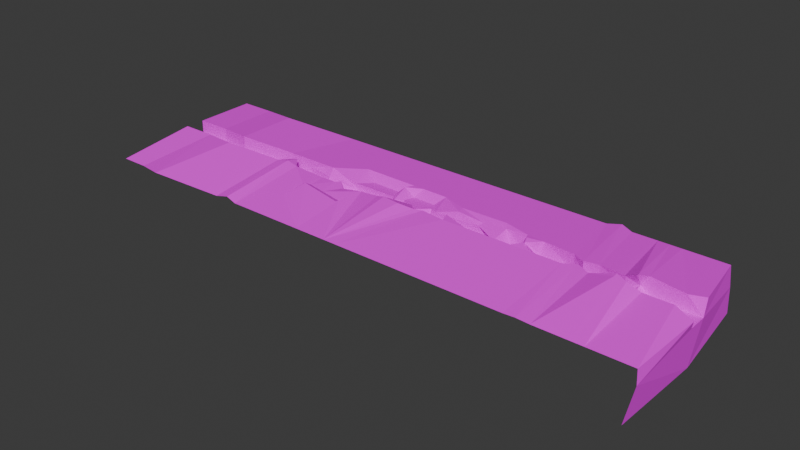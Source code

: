# Source: Pasillo_de_artilleros.blend  (saved by Blender 5.2.45; exported with 4.5.12 LTS)
import bpy
from mathutils import Matrix  # noqa: F401  (used for matrix-valued properties, if any)

bpy.ops.wm.read_factory_settings(use_empty=True)
scene = bpy.context.scene
scene.name = 'Scene'

# ---- collections
col_collection = bpy.data.collections.new('Collection'); scene.collection.children.link(col_collection)

# ---- images (referenced by path relative to the original .blend; pixels are not part of the script)
import os
ASSET_DIR = os.environ.get("B2B_ASSET_DIR", "")  # directory of the original .blend (textures are referenced by path, not embedded)
HERE = os.path.dirname(os.path.abspath(__file__))  # packed textures are extracted next to this script under _unpacked/

def load_image(name, relpath, width, height, colorspace="sRGB"):
    """Load a texture the original file referenced (path relative to the .blend, or extracted next to this script)."""
    p = next((c for c in (os.path.join(HERE, relpath), os.path.join(ASSET_DIR, relpath)) if relpath and os.path.exists(c)), "")
    if p:
        img = bpy.data.images.load(p, check_existing=True)
        img.name = name
    else:  # same state as the original file: an image datablock whose file is absent (Cycles renders it pink)
        img = bpy.data.images.new(name, width, height)
        img.source = "FILE"
        img.filepath = "//" + (relpath or name)
    img.colorspace_settings.name = colorspace
    return img
img_textura_suelo_rocoso_tga = load_image('Textura suelo rocoso.tga', 'Textura suelo rocoso.tga', 1024, 1024, 'sRGB')

# ---- materials (node trees are filled in below, after node groups)
mat_material_001 = bpy.data.materials.new('Material.001')

# ---- material node trees
mat_material_001.use_nodes = True; mat_material_001.node_tree.nodes.clear()
_N = mat_material_001.node_tree.nodes; _L = mat_material_001.node_tree.links
n0 = _N.new('ShaderNodeBsdfPrincipled'); n0.name = 'Principled BSDF'; n0.location = (151, 204)
n0.inputs[2].default_value = 1.0
n0.inputs[10].default_value = 0.005
n1 = _N.new('ShaderNodeOutputMaterial'); n1.name = 'Material Output'; n1.location = (551, 204)
n2 = _N.new('ShaderNodeTexImage'); n2.name = 'Image Texture'; n2.location = (-179, 175)
n2.image = img_textura_suelo_rocoso_tga
n2.projection = 'BOX'
n2.interpolation = 'Closest'
n3 = _N.new('ShaderNodeMapping'); n3.name = 'Mapping'; n3.location = (-521, 234)
_L.new(n0.outputs[0], n1.inputs[0])
_L.new(n2.outputs[0], n0.inputs[0])
_L.new(n3.outputs[0], n2.inputs[0])
n1.is_active_output = True

# ---- world
world_world = bpy.data.worlds.new('World'); scene.world = world_world
world_world.use_nodes = True; world_world.node_tree.nodes.clear()
_N = world_world.node_tree.nodes; _L = world_world.node_tree.links
n0 = _N.new('ShaderNodeOutputWorld'); n0.name = 'World Output'; n0.location = (200, 100)
n1 = _N.new('ShaderNodeBackground'); n1.name = 'Background'; n1.location = (-200, 100)
n1.inputs[0].default_value = (0.05088, 0.05088, 0.05088, 1.0)
_L.new(n1.outputs[0], n0.inputs[0])
n0.is_active_output = True
world_world.color = (0.05088, 0.05088, 0.05088)
world_world.sun_shadow_jitter_overblur = 0.0

# ---- meshes
me_plane = bpy.data.meshes.new('Plane')
me_plane.from_pydata([(-1.304, 1.504, 0.1733), (3.84, 1.723, 0.0), (-1.304, -1.941, 0.1733), (3.84, -1.683, -0.002196), (-1.304, 1.504, 2.753), (3.83, 2.866, 2.471), (-1.304, -1.941, 2.753), (3.865, -2.362, 1.556), (-1.431, 14.46, 1.63), (3.713, 14.68, 1.457), (-1.32, -15.44, 0.983), (3.823, -15.22, 0.8097), (3.728, 14.84, -2.08), (3.837, -15.53, -1.426), (3.796, 0.7418, -7.695), (3.775, -16.02, -7.584), (3.712, 16.04, -7.03), (0.0, -1.723, 0.0), (0.0, 0.541, 2.579), (-0.006375, -15.1, 1.371), (0.6392, 1.723, 0.0), (0.6392, 1.723, 1.273), (0.5118, 14.68, 1.457), (0.6392, -1.723, 0.0), (0.3866, -1.118, 1.937), (-0.635, -3.566, 1.005), (-0.635, -3.566, 3.585), (-0.635, -0.1204, 1.005), (-0.635, -0.1204, 3.585), (0.1077, -1.723, 0.0), (0.1073, -1.713, 2.579), (0.09124, -15.22, 0.8097), (0.1077, 1.723, 0.0), (0.1077, 1.723, 2.579), (-0.01964, 14.68, 1.457), (-0.1154, 1.723, 0.0), (-0.1154, 1.723, 2.579), (-0.1154, -1.723, 0.0), (-0.1154, -1.723, 2.579), (-0.1319, -15.22, 0.8097), (0.3735, -0.1587, 0.0), (0.3735, 1.723, 2.579), (0.2461, 14.68, 1.457), (0.3735, -1.723, 0.0), (2.131, 1.723, 0.0), (3.703, 1.723, 0.0), (3.703, 1.723, 2.579), (3.575, 14.68, 1.457), (3.702, -1.713, 0.0122), (3.703, -1.777, 2.591), (3.686, -15.22, 0.8097), (3.446, -1.723, 0.0), (3.446, -1.723, 2.579), (3.43, -15.22, 0.8097), (3.446, 1.723, 0.0), (3.409, 1.687, 3.284), (3.319, 14.68, 1.457), (3.244, -1.723, 0.0), (3.244, -1.723, 4.087), (3.227, -15.22, 0.8097), (3.244, 1.723, 0.0), (3.24, 0.8565, 2.579), (3.117, 14.68, 1.457), (3.345, 1.723, 1.385), (3.355, 0.1028, 3.759), (3.218, 14.68, 1.457), (3.345, -1.634, 1.053), (3.345, -2.477, 3.872), (3.329, -15.22, 0.8097), (-1.304, -0.2185, 0.1733), (3.84, 0.0, 0.0), (0.0, 0.0, 0.0), (0.6392, 0.0, 0.0), (-0.635, -1.843, 1.005), (0.1077, 0.0, 0.0), (-0.1154, 0.0, 0.0), (0.3735, -0.9407, 0.0), (3.703, 0.0, 0.0), (3.446, 0.0, 0.0), (3.244, 0.0, 0.0), (3.345, 0.08854, 1.053), (2.355, -1.723, 0.0), (2.344, -1.723, 2.579), (2.328, -15.22, 0.8097), (2.368, 1.723, 0.0), (2.355, 2.448, 2.503), (2.217, 14.68, 1.457), (2.344, 0.0, 0.0), (1.475, -1.065, -0.104), (1.475, -1.065, 2.475), (1.492, 0.0, 0.0), (1.492, 1.723, 1.273), (1.364, 14.68, 1.457), (1.918, 1.723, 0.0), (1.945, 2.259, 1.966), (1.791, 14.68, 1.457), (1.918, -1.723, 0.0), (1.918, -1.723, 2.579), (1.918, 0.0, 0.0), (2.146, 2.745, 2.073), (2.004, 14.68, 1.457), (2.088, -1.723, 0.0), (2.086, -1.723, 2.579), (2.131, 0.0, 0.0), (2.525, -15.22, 0.8097), (1.671, 0.0004654, 2.579), (1.688, 0.0002327, 0.0), (1.705, 1.723, 0.0), (1.709, 2.177, 2.428), (1.578, 14.68, 1.457), (1.899, 3.649, 2.413), (2.111, 3.748, 2.404), (2.236, 1.723, 0.0), (1.705, 1.723, 1.313), (1.918, 1.723, 1.571), (1.687, 3.551, 2.421), (2.136, -0.2439, 1.227), (1.208, -15.22, 0.8097), (2.794, 1.723, 0.0), (2.797, 1.652, 2.541), (2.667, 14.68, 1.457), (2.794, -1.723, 0.0), (2.794, -1.723, 2.579), (2.778, -15.22, 0.8097), (2.794, 0.0, 0.0), (3.019, 1.723, 0.0), (3.019, 1.254, 2.56), (2.892, 14.68, 1.457), (3.019, -1.723, 0.0), (3.019, -1.723, 2.579), (3.003, -15.22, 0.8097), (3.019, 0.0, 0.0), (2.901, -0.6457, 0.1077), (2.901, -0.6457, 2.687), (2.884, -15.22, 0.9174), (2.901, 0.8587, 0.1077), (2.903, 0.5916, 2.658), (2.774, 15.76, 1.565), (1.769, -15.22, 0.8097), (1.703, -1.723, 2.579), (1.219, 5.259, 2.273), (1.62, -1.051, 0.7126), (2.9, -1.716, 2.557), (3.243, -2.407, 3.921), (3.348, 0.8223, 3.646), (2.895, 1.49, 2.594), (2.533, -1.723, 2.579), (1.05, 14.68, 1.457), (1.081, 3.904, 2.323), (2.494, -1.723, 0.0), (2.407, -0.6457, 2.795), (2.431, -0.6457, 2.037), (2.374, -0.6457, 1.833), (1.116, 5.292, 2.27), (2.392, -0.6457, 1.567), (1.09, 0.9483, 1.281), (2.43, 0.3269, 2.035), (2.39, 0.3255, 1.57), (2.378, 14.68, 1.457), (2.512, 2.164, 2.516), (2.492, 1.723, 0.0), (1.333, 0.5359, 1.265), (2.373, 0.3225, 1.847), (2.4, 0.3248, 2.389), (2.38, 1.4, 2.646), (2.031, -15.22, 0.8097), (0.8156, 1.723, 1.273), (1.901, -15.22, 0.8097), (1.458, 5.182, 2.28), (0.6025, 5.457, 2.256), (0.736, 4.048, 1.072), (1.391, 3.775, 1.096), (1.426, 2.23, 1.229), (0.7488, 2.833, 1.177), (1.174, 3.865, 1.088), (1.008, 3.935, 1.082), (1.007, 5.327, 2.267), (0.8724, 14.68, 1.457), (1.16, 1.723, 1.273), (1.052, 1.723, 1.273), (1.16, 1.723, 0.0), (1.037, 1.723, 0.0), (1.131, -2.006, 0.4512), (1.113, 0.004212, 0.0), (1.014, -1.723, 0.0), (1.435, 1.723, 0.4935), (1.432, 1.949, 0.8533), (1.422, 1.723, 0.0), (0.7999, -15.22, 0.8097), (1.033, -1.723, 2.579), (0.1077, 1.723, 1.29), (1.023, -1.723, 1.209), (0.5042, -1.723, 1.303), (1.4, -1.723, 2.579), (1.341, -1.723, 0.0), (1.309, 0.3006, 1.901), (1.223, -1.723, 0.0), (1.112, -2.006, 3.031), (1.09, -15.22, 0.8097), (-0.635, -0.1204, 2.295), (0.6392, 1.723, 0.6367), (1.274, -2.392, 3.038), (0.3342, -15.22, 0.8097), (0.7231, -1.723, 0.2847), (0.7962, -14.99, 0.8407), (0.8269, -1.123, 1.941), (0.7913, -6.394, 1.984), (0.3609, -5.684, 2.06), (0.4, -5.421, 2.581), (-1.304, 1.504, 1.463), (0.3622, -5.221, 2.121), (0.7956, -5.239, 1.427), (0.8061, -5.904, 2.031), (0.4113, -4.367, 1.938), (0.5241, -1.118, 1.937), (0.5608, -4.706, 1.739), (0.6372, -1.798, 1.596), (0.6647, -1.723, 1.274), (0.5689, -0.6343, 0.1189), (0.5616, -0.2634, 1.841), (-0.1154, 1.723, 0.7367), (0.3735, 0.782, 1.29), (-0.751, 12.84, 2.462), (-0.7944, -17.07, 1.815), (-0.9855, -1.941, 0.1733), (-0.9855, -1.941, 2.753), (-1.073, -15.44, 0.983), (-0.9855, 1.504, 0.1733), (-0.9855, 1.504, 2.753), (-0.9855, -0.2185, 0.1733), (-1.107, 14.46, 1.63), (-0.9855, 1.504, 1.463), (2.781, 14.89, 1.628), (-0.002224, -1.584, 2.988), (2.451, 0.8017, 1.343), (2.438, -1.723, 0.0), (2.463, -1.196, 0.9966), (0.09667, -10.65, 1.409), (-0.3853, 13.76, 1.959), (0.3505, -9.368, 1.577), (0.1023, 1.723, 2.579), (0.5474, -0.9962, 0.5125)], [], [(77, 48, 3, 70), (48, 49, 3), (231, 228, 4, 209), (49, 50, 11, 7), (36, 238, 222, 28), (3, 13, 14), (1, 12, 9, 5), (13, 3, 7, 11), (14, 1, 70, 3), (1, 14, 12), (12, 14, 16), (13, 15, 14), (38, 39, 19, 233), (37, 38, 18, 17), (75, 37, 17, 71), (187, 91, 185), (91, 168, 171, 172), (43, 24, 192, 23), (76, 43, 23, 72), (229, 224, 25, 73), (224, 225, 26, 25), (24, 30, 210), (220, 36, 28, 199), (71, 17, 29, 74), (17, 18, 30), (18, 233, 30), (221, 41, 190), (41, 42, 34, 33), (73, 25, 37, 75), (25, 26, 38, 37), (21, 169, 41), (200, 21, 41, 221), (74, 29, 43, 76), (29, 30, 24, 43), (5, 9, 47, 46), (1, 5, 46), (52, 53, 50, 49), (51, 52, 49, 48), (78, 51, 48, 77), (80, 66, 51, 78), (66, 67, 52, 51), (67, 68, 53, 52), (46, 47, 56, 55), (45, 46, 55, 54), (129, 143, 58), (128, 129, 58, 57), (131, 128, 57, 79), (64, 144, 61), (63, 64, 61), (54, 55, 64, 63), (55, 56, 65, 144), (58, 143, 67), (57, 58, 67, 66), (79, 57, 66, 80), (60, 79, 80, 63), (125, 131, 79, 60), (63, 80, 54), (54, 78, 77, 45), (32, 74, 76, 40), (27, 73, 75, 35), (227, 229, 73, 27), (40, 76, 72, 20), (36, 220, 35, 240), (45, 77, 70, 1), (44, 103, 87, 84, 112), (103, 101, 81, 87), (101, 102, 82, 81), (119, 120, 158, 159), (118, 119, 159, 160), (26, 223, 39, 38), (23, 217, 203), (72, 23, 184, 183), (20, 72, 183, 181), (108, 115, 109, 168), (107, 113, 108, 91, 187), (44, 116, 114, 93), (99, 111, 110, 94), (106, 105, 97, 96), (106, 96, 98), (107, 106, 98, 93), (85, 86, 100, 111), (84, 85, 99, 112), (96, 97, 102, 101), (98, 96, 101, 103), (93, 98, 103, 44), (187, 90, 106, 107), (90, 88, 106), (88, 89, 139, 141), (93, 114, 113, 107), (94, 110, 115, 108), (111, 100, 95, 110), (114, 94, 108, 113), (116, 99, 94, 114), (110, 95, 109, 115), (135, 136, 119, 118), (136, 145, 119), (84, 87, 124, 118, 160), (87, 81, 235, 149, 121, 124), (81, 82, 150, 152), (82, 83, 104, 146), (61, 62, 127, 126), (60, 61, 126, 125), (135, 131, 125), (135, 132, 128, 131), (132, 133, 129, 128), (133, 142, 129), (122, 123, 134, 142), (121, 122, 133, 132), (124, 121, 132, 135), (118, 124, 135), (126, 127, 232, 145), (125, 126, 136, 135), (138, 167, 97, 139), (117, 138, 139, 89), (106, 88, 141), (139, 105, 106, 141), (142, 133, 122), (142, 134, 130, 129), (143, 59, 68, 67), (143, 129, 130, 59), (144, 65, 62, 61), (144, 64, 55), (80, 78, 54), (61, 60, 63), (145, 136, 126), (145, 232, 120, 119), (104, 123, 122, 146), (146, 122, 121, 149), (152, 162, 157, 154), (150, 146, 149, 236, 151), (151, 236, 154), (154, 157, 156, 151), (148, 175, 179, 155), (161, 186, 172), (151, 156, 163, 150), (173, 21, 166), (146, 150, 82), (158, 86, 85, 159), (159, 163, 156, 234, 160), (168, 140, 174, 171), (162, 84, 157), (163, 162, 152, 150), (164, 85, 84, 162, 163), (165, 83, 82, 102), (167, 165, 102), (167, 102, 97), (99, 116, 44, 112), (140, 147, 177, 153), (176, 169, 170), (140, 153, 148, 174), (171, 174, 161, 172), (170, 169, 21, 173), (177, 22, 169, 176), (168, 92, 147, 140), (177, 176, 153), (153, 176, 175, 148), (174, 148, 155, 178), (175, 170, 173, 166, 179), (178, 155, 183, 180), (179, 166, 21, 200, 20, 181), (155, 179, 181, 183), (182, 196, 194, 88, 90, 183), (183, 90, 187, 180), (184, 182, 183), (185, 91, 172, 186), (161, 185, 186), (174, 178, 161), (161, 178, 180, 187), (185, 161, 187), (188, 198, 205, 212, 206, 204), (198, 197, 189), (189, 197, 182, 184, 191), (192, 214, 241), (193, 89, 88, 194), (195, 193, 194, 196), (197, 196, 182), (198, 201, 197), (198, 193, 201), (198, 117, 89, 193), (201, 195, 197), (193, 195, 201), (202, 188, 204, 239), (20, 200, 221, 40), (205, 189, 191, 203), (203, 191, 184, 23), (205, 211, 212), (208, 204, 206), (208, 210, 207), (206, 211, 215, 213, 208), (213, 24, 210), (211, 206, 212), (211, 205, 216, 215), (214, 24, 213, 215), (216, 219, 215), (216, 205, 203, 217), (217, 23, 218), (219, 216, 217, 218), (23, 192, 241, 218), (219, 214, 215), (190, 41, 33), (40, 221, 32), (35, 220, 199, 27), (32, 221, 190), (227, 231, 209, 0), (223, 26, 225, 226), (230, 8, 4, 228), (226, 225, 6, 10), (222, 230, 228, 28), (27, 199, 231, 227), (0, 69, 229, 227), (2, 6, 225, 224), (69, 2, 224, 229), (199, 28, 228, 231), (3, 49, 7), (46, 45, 1), (232, 127, 137), (120, 232, 137), (41, 169, 22, 42), (170, 175, 176), (139, 97, 105), (168, 91, 108), (168, 109, 92), (205, 198, 189), (30, 233, 19, 31, 237), (233, 18, 38), (210, 208, 213), (159, 85, 164, 163), (111, 99, 85), (157, 234, 156), (157, 84, 160, 234), (154, 235, 81, 152), (154, 236, 149, 235), (30, 29, 17), (238, 36, 34), (210, 30, 237, 207), (207, 237, 31, 202, 239), (239, 204, 208), (208, 207, 239), (32, 35, 75, 71, 74), (240, 35, 32, 190, 33), (34, 36, 240, 33), (196, 197, 195), (241, 214, 219), (219, 218, 241), (214, 192, 24)])
_uv = me_plane.uv_layers.new(name='UVMap')
_uv.uv.foreach_set('vector', [0.9893, 0.5, 0.9893, 0.9973, 1.0, 0.9886, 1.0, 0.5, 0.9879, 1.0, 0.9901, 1.0, 0.9923, 1.0, 0.125, 0.0, 0.125, 0.0, 0.0, 0.0, 0.0, 0.0, 0.9891, 1.0, 0.9893, 1.0, 1.0, 1.0, 1.0, 1.0, 0.4546, 0.0, 0.3984, 0.0, 0.2545, 0.0, 0.25, 0.0, 1.002, 1.002, 0.0, 0.0, 0.0, 0.0, 1.0, 0.0, 0.0, 0.0, 1.0, 0.0, 1.0, 0.0, 0.0, 0.0, 1.0, 1.0, 0.9999, 0.9999, 1.0, 1.0, 0.0, 0.0, 1.0, 0.0, 1.0, 0.5, 0.9997, 0.9885, 1.0, 0.0, 0.0, 0.0, 0.0, 0.0, 0.0, 0.0, 0.0, 0.0, 0.0, 0.0, 0.0, 0.0, 0.0, 0.0, 0.0, 0.0, 0.4546, 1.0, 0.4546, 1.0, 0.7701, 1.0, 0.417, 1.0, 0.4546, 1.0, 0.4546, 1.0, 0.5, 1.0, 0.5, 1.0, 0.4546, 0.5, 0.4546, 1.0, 0.5, 1.0, 0.5, 0.5, 0.8127, 0.0, 0.8174, 0.0, 0.8131, 0.0, 0.8174, 0.0, 0.8174, 0.0, 0.8111, 0.0, 0.8127, 0.0, 0.6467, 1.0, 0.6467, 1.0, 0.6984, 1.0, 0.7511, 1.0, 0.6467, 0.5, 0.6467, 1.0, 0.7511, 1.0, 0.7511, 0.5, 0.125, 0.5, 0.125, 1.0, 0.25, 1.0, 0.25, 0.5, 0.125, 1.0, 0.125, 1.0, 0.25, 1.0, 0.25, 1.0, 0.7511, 1.0, 0.5423, 1.0, 0.7066, 1.0, 0.4546, 0.0, 0.4546, 0.0, 0.25, 0.0, 0.25, 0.0, 0.5, 0.5, 0.5, 1.0, 0.5423, 1.0, 0.5423, 0.5, 0.5, 1.0, 0.5, 1.0, 0.542, 1.0, 0.5, 1.0, 0.5906, 1.0, 0.542, 1.0, 0.6467, 0.0, 0.6467, 0.0, 0.5423, 0.0, 0.6467, 0.0, 0.6467, 0.0, 0.5423, 0.0, 0.5423, 0.0, 0.25, 0.5, 0.25, 1.0, 0.4546, 1.0, 0.4546, 0.5, 0.25, 1.0, 0.25, 1.0, 0.4546, 1.0, 0.4546, 1.0, 0.7511, 0.0, 0.7511, 0.0, 0.6467, 0.0, 0.7511, 0.0, 0.7511, 0.0, 0.6467, 0.0, 0.6467, 0.0, 0.5423, 0.5, 0.5423, 1.0, 0.6467, 1.0, 0.6467, 0.5, 0.5423, 1.0, 0.5423, 1.0, 0.6467, 1.0, 0.6467, 1.0, 1.0, 0.0, 1.0, 0.0, 0.9893, 0.0, 0.9893, 0.0, 1.0, 0.0, 1.0, 0.0, 0.9893, 0.0, 0.9694, 1.0, 0.9694, 1.0, 0.9893, 1.0, 0.9894, 1.0, 0.9694, 1.0, 0.9694, 1.0, 0.9894, 1.0, 0.9893, 1.0, 0.9694, 0.5, 0.9694, 1.0, 0.9893, 0.9973, 0.9893, 0.5, 0.9615, 0.5, 0.9615, 1.0, 0.9694, 1.0, 0.9694, 0.5, 0.9615, 1.0, 0.9615, 1.0, 0.9694, 1.0, 0.9694, 1.0, 0.9615, 1.0, 0.9615, 1.0, 0.9694, 1.0, 0.9694, 1.0, 0.9893, 0.0, 0.9893, 0.0, 0.9694, 0.0, 0.9694, 0.0, 0.9893, 0.0, 0.9893, 0.0, 0.9694, 0.0, 0.9694, 0.0, 0.9362, 1.0, 0.9537, 1.0, 0.9537, 1.0, 0.9362, 1.0, 0.9362, 1.0, 0.9537, 1.0, 0.9537, 1.0, 0.9362, 0.5, 0.9362, 1.0, 0.9537, 1.0, 0.9537, 0.5, 0.9615, 0.0, 0.9615, 0.0, 0.9537, 0.0, 0.9615, 0.0, 0.9615, 0.0, 0.9537, 0.0, 0.9694, 0.0, 0.9694, 0.0, 0.9615, 0.0, 0.9615, 0.0, 0.9694, 0.0, 0.9694, 0.0, 0.9615, 0.0, 0.9615, 0.0, 0.9537, 1.0, 0.9537, 1.0, 0.9615, 1.0, 0.9537, 1.0, 0.9537, 1.0, 0.9615, 1.0, 0.9615, 1.0, 0.9537, 0.5, 0.9537, 1.0, 0.9615, 1.0, 0.9615, 0.5, 0.9537, 0.0, 0.9537, 0.5, 0.9615, 0.5, 0.9615, 0.0, 0.9362, 0.0, 0.9362, 0.5, 0.9537, 0.5, 0.9537, 0.0, 0.9615, 0.0, 0.9615, 0.5, 0.9694, 0.0, 0.9694, 0.0, 0.9694, 0.5, 0.9893, 0.5, 0.9893, 0.0, 0.5423, 0.0, 0.5423, 0.5, 0.6467, 0.5, 0.6467, 0.0, 0.25, 0.0, 0.25, 0.5, 0.4546, 0.5, 0.4546, 0.0, 0.125, 0.0, 0.125, 0.5, 0.25, 0.5, 0.25, 0.0, 0.6467, 0.0, 0.6467, 0.5, 0.7511, 0.5, 0.7511, 0.0, 0.4546, 0.0, 0.4546, 0.0, 0.4546, 0.0, 0.5402, 0.0, 0.9893, 0.0, 0.9893, 0.5, 1.0, 0.5, 1.0, 0.0, 0.8671, 0.0, 0.8671, 0.5, 0.8837, 0.5, 0.8837, 0.0, 0.8753, 0.0, 0.8671, 0.5, 0.8671, 1.0, 0.8837, 1.0, 0.8837, 0.5, 0.8671, 1.0, 0.8671, 1.0, 0.8837, 1.0, 0.8837, 1.0, 0.9187, 0.0, 0.9187, 0.0, 0.8962, 0.0, 0.8962, 0.0, 0.9187, 0.0, 0.9187, 0.0, 0.8962, 0.0, 0.8958, 0.0, 0.25, 1.0, 0.1939, 1.0, 0.4546, 1.0, 0.4546, 1.0, 0.7511, 1.0, 0.7604, 1.0, 0.7637, 1.0, 0.7511, 0.5, 0.7511, 1.0, 0.7803, 1.0, 0.7812, 0.5, 0.7511, 0.0, 0.7511, 0.5, 0.7812, 0.5, 0.7821, 0.0, 0.834, 0.0, 0.834, 0.0, 0.834, 0.0, 0.8174, 0.0, 0.834, 0.0, 0.834, 0.0, 0.834, 0.0, 0.8174, 0.0, 0.8174, 0.0, 0.8671, 0.0, 0.8671, 0.0, 0.8506, 0.0, 0.8506, 0.0, 0.8671, 0.0, 0.8671, 0.0, 0.8506, 0.0, 0.8506, 0.0, 0.834, 1.0, 0.834, 1.0, 0.8506, 1.0, 0.8506, 1.0, 0.834, 0.5, 0.8506, 1.0, 0.8506, 0.5, 0.834, 0.0, 0.834, 0.5, 0.8506, 0.5, 0.8506, 0.0, 0.8837, 0.0, 0.8837, 0.0, 0.8671, 0.0, 0.8671, 0.0, 0.8837, 0.0, 0.8837, 0.0, 0.8671, 0.0, 0.8753, 0.0, 0.8506, 1.0, 0.8506, 1.0, 0.8601, 1.0, 0.8604, 1.0, 0.8506, 0.5, 0.8506, 1.0, 0.8604, 1.0, 0.8671, 0.5, 0.8506, 0.0, 0.8506, 0.5, 0.8671, 0.5, 0.8671, 0.0, 0.8174, 0.0, 0.8174, 0.5, 0.834, 0.5, 0.834, 0.0, 0.8174, 0.5, 0.8174, 1.0, 0.834, 1.0, 0.8174, 1.0, 0.8174, 1.0, 0.8339, 1.0, 0.8272, 1.0, 0.8506, 0.0, 0.8506, 0.0, 0.834, 0.0, 0.834, 0.0, 0.8506, 0.0, 0.8506, 0.0, 0.834, 0.0, 0.834, 0.0, 0.8671, 0.0, 0.8671, 0.0, 0.8506, 0.0, 0.8506, 0.0, 0.8506, 0.0, 0.8506, 0.0, 0.834, 0.0, 0.834, 0.0, 0.8671, 0.0, 0.8671, 0.0, 0.8506, 0.0, 0.8506, 0.0, 0.8506, 0.0, 0.8506, 0.0, 0.834, 0.0, 0.834, 0.0, 0.9274, 0.0, 0.9274, 0.0, 0.9187, 0.0, 0.9187, 0.0, 0.9274, 0.0, 0.9274, 0.0, 0.9187, 0.0, 0.8858, 0.0, 0.8837, 0.5, 0.9187, 0.5, 0.9187, 0.0, 0.8958, 0.0, 0.8837, 0.5, 0.8837, 1.0, 0.889, 1.0, 0.8925, 1.0, 0.9187, 1.0, 0.9187, 0.5, 0.8854, 1.0, 0.8837, 1.0, 0.8885, 1.0, 0.8874, 1.0, 0.8837, 1.0, 0.8837, 1.0, 0.8991, 1.0, 0.8984, 1.0, 0.9537, 0.0, 0.9537, 0.0, 0.9362, 0.0, 0.9362, 0.0, 0.9537, 0.0, 0.9537, 0.0, 0.9362, 0.0, 0.9362, 0.0, 0.9274, 0.9256, 0.9362, 0.5, 0.9362, 0.0, 0.9274, 0.564, 0.9274, 1.0, 0.9362, 1.0, 0.9362, 0.5, 0.9274, 1.0, 0.9274, 1.0, 0.9362, 1.0, 0.9362, 1.0, 0.9274, 1.0, 0.9274, 1.0, 0.9362, 1.0, 0.9187, 1.0, 0.9187, 1.0, 0.9274, 1.0, 0.9274, 1.0, 0.9187, 1.0, 0.9187, 1.0, 0.9274, 1.0, 0.9274, 1.0, 0.9187, 0.5, 0.9187, 1.0, 0.9274, 1.0, 0.9274, 0.5641, 0.9187, 0.0, 0.9187, 0.5, 0.9274, 0.0, 0.9362, 0.0, 0.9362, 0.0, 0.9274, 0.0, 0.9274, 0.0, 0.9362, 0.0, 0.9362, 0.0, 0.9274, 0.0, 0.9274, 0.0, 0.7984, 1.0, 0.8186, 1.0, 0.8506, 1.0, 0.8339, 1.0, 0.7126, 1.0, 0.7984, 1.0, 0.8339, 1.0, 0.8174, 1.0, 0.834, 1.0, 0.8174, 1.0, 0.8272, 1.0, 0.8339, 1.0, 0.834, 1.0, 0.834, 1.0, 0.8272, 1.0, 0.9274, 1.0, 0.9274, 1.0, 0.9187, 1.0, 0.9274, 1.0, 0.9274, 1.0, 0.9362, 1.0, 0.9362, 1.0, 0.9537, 1.0, 0.9537, 1.0, 0.9615, 1.0, 0.9615, 1.0, 0.9537, 1.0, 0.9362, 1.0, 0.9362, 1.0, 0.9537, 1.0, 0.9615, 0.0, 0.9615, 0.0, 0.9537, 0.0, 0.9537, 0.0, 0.9615, 0.0, 0.9615, 0.0, 0.9694, 0.0, 0.9615, 0.5, 0.9694, 0.5, 0.9694, 0.0, 0.9537, 0.0, 0.9537, 0.0, 0.9615, 0.0, 0.9274, 0.0, 0.9274, 0.0, 0.9362, 0.0, 0.9274, 0.0, 0.9274, 0.0, 0.9187, 0.0, 0.9187, 0.0, 0.8991, 1.0, 0.9187, 1.0, 0.9187, 1.0, 0.8984, 1.0, 0.8984, 1.0, 0.9187, 1.0, 0.9187, 1.0, 0.8982, 1.0, 0.8874, 1.0, 0.8874, 1.0, 0.8879, 1.0, 0.8879, 1.0, 0.8914, 1.0, 0.8984, 1.0, 0.8982, 1.0, 0.895, 1.0, 0.8917, 1.0, 0.8917, 1.0, 0.8922, 1.0, 0.8879, 1.0, 0.8896, 1.0, 0.8896, 1.0, 0.8917, 1.0, 0.8917, 1.0, 0.7872, 0.0, 0.7815, 0.0, 0.7832, 0.0, 0.7878, 0.0, 0.805, 0.0, 0.8129, 0.0, 0.8127, 0.0, 0.8917, 1.0, 0.8917, 1.0, 0.8914, 1.0, 0.8914, 1.0, 0.7605, 0.0, 0.7511, 0.0, 0.7649, 0.0, 0.8984, 1.0, 0.8914, 1.0, 0.8837, 1.0, 0.8962, 0.0, 0.8837, 0.0, 0.8837, 0.0, 0.8962, 0.0, 0.8962, 0.0, 0.8933, 0.0, 0.8936, 0.0, 0.894, 0.0, 0.8946, 0.0, 0.8174, 0.0, 0.7989, 0.0, 0.7944, 0.0, 0.8111, 0.0, 0.8877, 0.0, 0.8872, 0.0, 0.8924, 0.0, 0.888, 1.0, 0.8874, 1.0, 0.8874, 1.0, 0.8885, 1.0, 0.8861, 0.0, 0.8837, 0.0, 0.8837, 0.0, 0.8877, 0.0, 0.8882, 0.0, 0.8384, 1.0, 0.8837, 1.0, 0.8837, 1.0, 0.8671, 1.0, 0.8186, 1.0, 0.8384, 1.0, 0.8671, 1.0, 0.8186, 1.0, 0.8601, 1.0, 0.8506, 1.0, 0.8671, 0.0, 0.8671, 0.0, 0.8671, 0.0, 0.8753, 0.0, 0.7989, 0.0, 0.793, 0.0, 0.7825, 0.0, 0.791, 0.0, 0.7825, 0.0, 0.7511, 0.0, 0.7604, 0.0, 0.7989, 0.0, 0.791, 0.0, 0.7872, 0.0, 0.7944, 0.0, 0.8111, 0.0, 0.7944, 0.0, 0.805, 0.0, 0.8127, 0.0, 0.7604, 0.0, 0.7511, 0.0, 0.7511, 0.0, 0.7605, 0.0, 0.7758, 0.0, 0.7511, 0.0, 0.7511, 0.0, 0.7825, 0.0, 0.8174, 0.0, 0.8174, 0.0, 0.793, 0.0, 0.7989, 0.0, 0.7825, 0.0, 0.7825, 0.0, 0.791, 0.0, 0.791, 0.0, 0.7825, 0.0, 0.7815, 0.0, 0.7872, 0.0, 0.7944, 0.0, 0.7872, 0.0, 0.7878, 0.0, 0.7916, 0.0, 0.7815, 0.0, 0.7604, 0.0, 0.7605, 0.0, 0.7649, 0.0, 0.7832, 0.0, 0.7916, 0.0, 0.7878, 0.0, 0.7857, 0.0, 0.7916, 0.0, 0.7832, 0.0, 0.7649, 0.0, 0.7511, 0.0, 0.7511, 0.0, 0.7511, 0.0, 0.7821, 0.0, 0.7878, 0.0, 0.7832, 0.0, 0.7821, 0.0, 0.7857, 0.0, 0.7915, 1.0, 0.7966, 1.0, 0.8057, 1.0, 0.8174, 1.0, 0.8174, 0.5, 0.7916, 0.5, 0.7916, 0.5, 0.8174, 0.5, 0.8174, 0.0, 0.7916, 0.0, 0.7803, 1.0, 0.7915, 1.0, 0.7916, 0.5, 0.8131, 0.0, 0.8174, 0.0, 0.8127, 0.0, 0.8129, 0.0, 0.8052, 0.0, 0.8131, 0.0, 0.8129, 0.0, 0.7944, 0.0, 0.7916, 0.0, 0.805, 0.0, 0.8052, 0.0, 0.7916, 0.0, 0.7916, 0.0, 0.806, 0.0, 0.8131, 0.0, 0.8052, 0.0, 0.806, 0.0, 0.6509, 1.0, 0.6845, 1.0, 0.7715, 1.0, 0.734, 1.0, 0.7293, 1.0, 0.6527, 1.0, 0.6845, 1.0, 0.7901, 1.0, 0.7818, 1.0, 0.7818, 1.0, 0.7901, 1.0, 0.7915, 1.0, 0.7803, 1.0, 0.781, 1.0, 0.7511, 1.0, 0.7575, 1.0, 0.7545, 1.0, 0.8103, 1.0, 0.8174, 1.0, 0.8174, 1.0, 0.8057, 1.0, 0.8023, 1.0, 0.8103, 1.0, 0.8057, 1.0, 0.7966, 1.0, 0.7901, 1.0, 0.7966, 1.0, 0.7915, 1.0, 0.6954, 1.0, 0.7842, 1.0, 0.7901, 1.0, 0.6977, 1.0, 0.8103, 1.0, 0.7842, 1.0, 0.7009, 1.0, 0.7126, 1.0, 0.8174, 1.0, 0.8103, 1.0, 0.7842, 1.0, 0.8023, 1.0, 0.7901, 1.0, 0.8103, 1.0, 0.8023, 1.0, 0.7842, 1.0, 0.5794, 1.0, 0.6497, 1.0, 0.6527, 1.0, 0.6539, 1.0, 0.7511, 0.0, 0.7511, 0.0, 0.6467, 0.0, 0.6467, 0.0, 0.7716, 1.0, 0.7818, 1.0, 0.781, 1.0, 0.7637, 1.0, 0.7637, 1.0, 0.781, 1.0, 0.7803, 1.0, 0.7511, 1.0, 0.7715, 1.0, 0.7334, 1.0, 0.734, 1.0, 0.7199, 1.0, 0.6527, 1.0, 0.7293, 1.0, 0.7199, 1.0, 0.7066, 1.0, 0.7007, 1.0, 0.7287, 1.0, 0.7334, 1.0, 0.7275, 1.0, 0.7237, 1.0, 0.7199, 1.0, 0.7237, 1.0, 0.7511, 1.0, 0.7066, 1.0, 0.7334, 1.0, 0.7287, 1.0, 0.734, 1.0, 0.7334, 1.0, 0.7715, 1.0, 0.764, 1.0, 0.7275, 1.0, 0.7575, 1.0, 0.7511, 1.0, 0.7237, 1.0, 0.7275, 1.0, 0.764, 1.0, 0.7607, 1.0, 0.7275, 1.0, 0.764, 1.0, 0.7715, 1.0, 0.7637, 1.0, 0.7604, 1.0, 0.7604, 1.0, 0.7511, 1.0, 0.7562, 1.0, 0.7607, 1.0, 0.764, 1.0, 0.7604, 1.0, 0.7562, 1.0, 0.7511, 1.0, 0.7511, 1.0, 0.7545, 1.0, 0.7562, 1.0, 0.7607, 1.0, 0.7575, 1.0, 0.7275, 1.0, 0.5423, 0.0, 0.6467, 0.0, 0.5423, 0.0, 0.6467, 0.0, 0.6467, 0.0, 0.5423, 0.0, 0.4546, 0.0, 0.4546, 0.0, 0.25, 0.0, 0.25, 0.0, 0.5423, 0.0, 0.6467, 0.0, 0.5423, 0.0, 0.125, 0.0, 0.125, 0.0, 0.0, 0.0, 0.0, 0.0, 0.1939, 1.0, 0.25, 1.0, 0.125, 1.0, 0.09693, 1.0, 0.1272, 0.0, 0.0, 0.0, 0.0, 0.0, 0.125, 0.0, 0.09693, 1.0, 0.125, 1.0, 0.0, 1.0, 0.0, 1.0, 0.2545, 0.0, 0.1272, 0.0, 0.125, 0.0, 0.25, 0.0, 0.25, 0.0, 0.25, 0.0, 0.125, 0.0, 0.125, 0.0, 0.0, 0.0, 0.0, 0.5, 0.125, 0.5, 0.125, 0.0, 0.0, 1.0, 0.0, 1.0, 0.125, 1.0, 0.125, 1.0, 0.0, 0.5, 0.0, 1.0, 0.125, 1.0, 0.125, 0.5, 0.25, 0.0, 0.25, 0.0, 0.125, 0.0, 0.125, 0.0, 0.9923, 1.0, 0.9901, 1.0, 1.0, 1.0, 0.9893, 0.0, 0.9893, 0.0, 1.0, 0.0, 0.9274, 0.0, 0.9362, 0.0, 0.9274, 0.0, 0.9187, 0.0, 0.9274, 0.0, 0.9274, 0.0, 0.6467, 0.0, 0.7511, 0.0, 0.7511, 0.0, 0.6467, 0.0, 0.7604, 0.0, 0.7815, 0.0, 0.7825, 0.0, 0.8339, 1.0, 0.8506, 1.0, 0.834, 1.0, 0.8174, 0.0, 0.8174, 0.0, 0.834, 0.0, 0.8174, 0.0, 0.834, 0.0, 0.8174, 0.0, 0.7716, 1.0, 0.6845, 1.0, 0.7818, 1.0, 0.5423, 1.0, 0.5792, 1.0, 0.2287, 1.0, 0.5423, 1.0, 0.5423, 1.0, 0.4038, 1.0, 0.5, 1.0, 0.4546, 1.0, 0.7066, 1.0, 0.7199, 1.0, 0.7237, 1.0, 0.8962, 0.0, 0.8837, 0.0, 0.8861, 0.0, 0.8886, 0.0, 0.8671, 0.0, 0.8671, 0.0, 0.8837, 0.0, 0.8924, 0.0, 0.894, 0.0, 0.8936, 0.0, 0.8924, 0.0, 0.8872, 0.0, 0.8946, 0.0, 0.894, 0.0, 0.8879, 1.0, 0.8897, 1.0, 0.8854, 1.0, 0.8874, 1.0, 0.8879, 1.0, 0.8922, 1.0, 0.8925, 1.0, 0.8897, 1.0, 0.5423, 1.0, 0.5423, 1.0, 0.5, 1.0, 0.3984, 0.0, 0.4546, 0.0, 0.5423, 0.0, 0.7066, 1.0, 0.5423, 1.0, 0.5423, 1.0, 0.7007, 1.0, 0.7007, 1.0, 0.5423, 1.0, 0.5423, 1.0, 0.5794, 1.0, 0.6539, 1.0, 0.6539, 1.0, 0.6527, 1.0, 0.7199, 1.0, 0.7199, 1.0, 0.7007, 1.0, 0.6539, 1.0, 0.5423, 0.0, 0.4546, 0.0, 0.4546, 0.5, 0.5, 0.5, 0.5423, 0.5, 0.5402, 0.0, 0.4546, 0.0, 0.5423, 0.0, 0.5423, 0.0, 0.5423, 0.0, 0.5423, 0.0, 0.4546, 0.0, 0.5402, 0.0, 0.5423, 0.0, 0.7966, 1.0, 0.7901, 1.0, 0.8023, 1.0, 0.7545, 1.0, 0.7575, 1.0, 0.7607, 1.0, 0.7607, 1.0, 0.7562, 1.0, 0.7545, 1.0, 0.7575, 1.0, 0.7511, 1.0, 0.7511, 1.0])
me_plane.materials.append(mat_material_001)
me_plane.update()

# ---- objects
ob_plane = bpy.data.objects.new('Plane', me_plane)

# ---- transforms, parenting, visibility, modifiers, constraints
ob_plane.location = (-371.8, -8.624, -16.39)
ob_plane.scale = (175.7, 9.285, 9.285)

# ---- collection membership
col_collection.objects.link(ob_plane)

# ---- scene / render settings (as saved in the file)
scene.frame_start = 1; scene.frame_end = 250; scene.frame_set(1)
scene.render.engine = 'BLENDER_EEVEE_NEXT'
scene.render.bake_bias = 0.0
scene.render.bake_samples = 0
scene.render.compositor_device = 'GPU'
scene.eevee.use_volume_custom_range = False
scene.eevee.fast_gi_thickness_near = 0.1
scene.eevee.fast_gi_thickness_far = 0.0
scene.eevee.ray_tracing_options.screen_trace_thickness = 0.1
bpy.context.view_layer.update()

# ---- added for rendering (the .blend has no active camera and no usable light): camera, sun
cam_auto = bpy.data.cameras.new('AutoCamera')
cam_auto.lens = 50.0
cam_auto.sensor_width = 36.0
cam_auto.clip_end = 16007.9
ob_auto_camera = bpy.data.objects.new('AutoCamera', cam_auto)
scene.collection.objects.link(ob_auto_camera)
ob_auto_camera.location = (754.127, -1107.97, 696.567)
ob_auto_camera.rotation_euler = (1.09748, -7.21219e-08, 0.694738)
scene.camera = ob_auto_camera
light_auto_sun = bpy.data.lights.new('AutoSun', 'SUN')
light_auto_sun.energy = 3.0
light_auto_sun.angle = 0.0523599
ob_auto_sun = bpy.data.objects.new('AutoSun', light_auto_sun)
scene.collection.objects.link(ob_auto_sun)
ob_auto_sun.rotation_euler = (0.872665, 0.174533, 0.523599)
bpy.context.view_layer.update()
